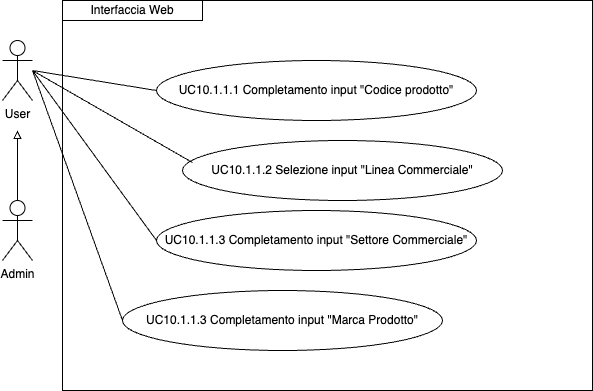

The diagram above was exported from draw.io. Its source (the exported page's mxGraphModel, read from the mxfile embedded in the PNG):
<mxGraphModel dx="954" dy="610" grid="1" gridSize="10" guides="1" tooltips="1" connect="1" arrows="1" fold="1" page="1" pageScale="1" pageWidth="827" pageHeight="1169" math="0" shadow="0">
  <root>
    <mxCell id="0" />
    <mxCell id="1" parent="0" />
    <mxCell id="TeV4bgTzgz9M0Jp3ossx-1" style="edgeStyle=orthogonalEdgeStyle;rounded=0;orthogonalLoop=1;jettySize=auto;html=1;exitX=0.5;exitY=0;exitDx=0;exitDy=0;exitPerimeter=0;endArrow=block;endFill=0;" edge="1" parent="1" source="TeV4bgTzgz9M0Jp3ossx-2">
      <mxGeometry relative="1" as="geometry">
        <mxPoint x="115" y="150" as="targetPoint" />
      </mxGeometry>
    </mxCell>
    <mxCell id="TeV4bgTzgz9M0Jp3ossx-2" value="Admin" style="shape=umlActor;verticalLabelPosition=bottom;verticalAlign=top;html=1;outlineConnect=0;" vertex="1" parent="1">
      <mxGeometry x="100" y="220" width="30" height="60" as="geometry" />
    </mxCell>
    <mxCell id="TeV4bgTzgz9M0Jp3ossx-3" value="User" style="shape=umlActor;verticalLabelPosition=bottom;verticalAlign=top;html=1;outlineConnect=0;" vertex="1" parent="1">
      <mxGeometry x="100" y="60" width="30" height="60" as="geometry" />
    </mxCell>
    <mxCell id="TeV4bgTzgz9M0Jp3ossx-4" value="" style="endArrow=none;html=1;rounded=0;entryX=0;entryY=0.5;entryDx=0;entryDy=0;" edge="1" parent="1" target="TeV4bgTzgz9M0Jp3ossx-6">
      <mxGeometry width="50" height="50" relative="1" as="geometry">
        <mxPoint x="130" y="90" as="sourcePoint" />
        <mxPoint x="190" y="190" as="targetPoint" />
      </mxGeometry>
    </mxCell>
    <mxCell id="TeV4bgTzgz9M0Jp3ossx-5" value="Interfaccia Web" style="rounded=0;whiteSpace=wrap;html=1;" vertex="1" parent="1">
      <mxGeometry x="160" y="20" width="140" height="20" as="geometry" />
    </mxCell>
    <mxCell id="TeV4bgTzgz9M0Jp3ossx-6" value="UC10.1.1.1 Completamento input &quot;Codice prodotto&quot;" style="ellipse;whiteSpace=wrap;html=1;" vertex="1" parent="1">
      <mxGeometry x="254" y="80" width="320" height="60" as="geometry" />
    </mxCell>
    <mxCell id="TeV4bgTzgz9M0Jp3ossx-7" value="UC10.1.1.2&amp;nbsp;Selezione input &quot;Linea Commerciale&quot;" style="ellipse;whiteSpace=wrap;html=1;" vertex="1" parent="1">
      <mxGeometry x="280" y="160" width="320" height="60" as="geometry" />
    </mxCell>
    <mxCell id="TeV4bgTzgz9M0Jp3ossx-13" value="" style="endArrow=none;html=1;rounded=0;entryX=0.031;entryY=0.367;entryDx=0;entryDy=0;entryPerimeter=0;" edge="1" parent="1" target="TeV4bgTzgz9M0Jp3ossx-7">
      <mxGeometry width="50" height="50" relative="1" as="geometry">
        <mxPoint x="130" y="90" as="sourcePoint" />
        <mxPoint x="230" y="140" as="targetPoint" />
      </mxGeometry>
    </mxCell>
    <mxCell id="TeV4bgTzgz9M0Jp3ossx-17" value="UC10.1.1.3 Completamento input &quot;Settore Commerciale&quot;" style="ellipse;whiteSpace=wrap;html=1;" vertex="1" parent="1">
      <mxGeometry x="254" y="230" width="320" height="60" as="geometry" />
    </mxCell>
    <mxCell id="TeV4bgTzgz9M0Jp3ossx-18" value="UC10.1.1.3 Completamento input &quot;Marca Prodotto&quot;" style="ellipse;whiteSpace=wrap;html=1;" vertex="1" parent="1">
      <mxGeometry x="220" y="310" width="320" height="60" as="geometry" />
    </mxCell>
    <mxCell id="TeV4bgTzgz9M0Jp3ossx-19" value="" style="endArrow=none;html=1;rounded=0;entryX=0;entryY=0.5;entryDx=0;entryDy=0;" edge="1" parent="1" target="TeV4bgTzgz9M0Jp3ossx-17">
      <mxGeometry width="50" height="50" relative="1" as="geometry">
        <mxPoint x="130" y="90" as="sourcePoint" />
        <mxPoint x="240" y="202" as="targetPoint" />
      </mxGeometry>
    </mxCell>
    <mxCell id="TeV4bgTzgz9M0Jp3ossx-20" value="" style="endArrow=none;html=1;rounded=0;entryX=0;entryY=0.5;entryDx=0;entryDy=0;" edge="1" parent="1" target="TeV4bgTzgz9M0Jp3ossx-18">
      <mxGeometry width="50" height="50" relative="1" as="geometry">
        <mxPoint x="130" y="90" as="sourcePoint" />
        <mxPoint x="250" y="212" as="targetPoint" />
      </mxGeometry>
    </mxCell>
    <mxCell id="TeV4bgTzgz9M0Jp3ossx-21" value="" style="rounded=0;whiteSpace=wrap;html=1;fillColor=none;" vertex="1" parent="1">
      <mxGeometry x="160" y="20" width="530" height="390" as="geometry" />
    </mxCell>
  </root>
</mxGraphModel>